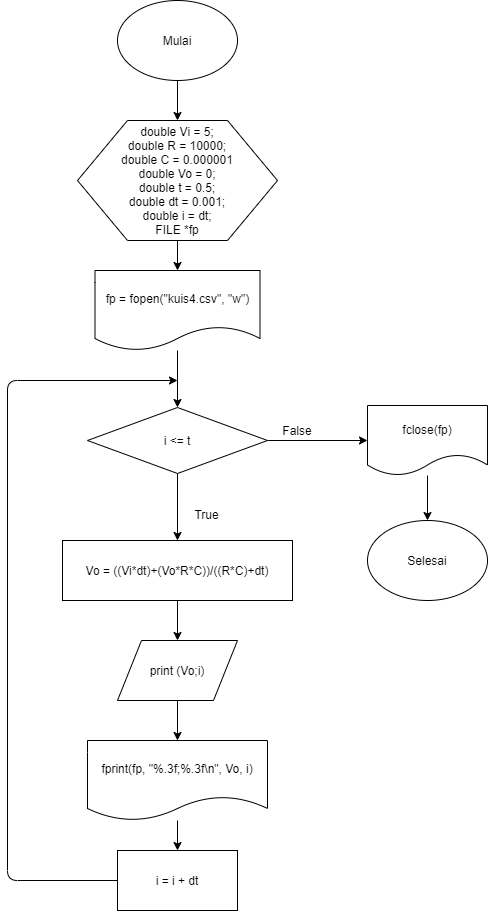

The diagram above was exported from draw.io. Its source (the exported page's mxGraphModel, read from the mxfile embedded in the PNG):
<mxGraphModel dx="846" dy="846" grid="1" gridSize="10" guides="1" tooltips="1" connect="1" arrows="1" fold="1" page="1" pageScale="1" pageWidth="827" pageHeight="1169" math="0" shadow="0">
  <root>
    <mxCell id="WIyWlLk6GJQsqaUBKTNV-0" />
    <mxCell id="WIyWlLk6GJQsqaUBKTNV-1" parent="WIyWlLk6GJQsqaUBKTNV-0" />
    <mxCell id="GzP5tCRc6chQ_Zb0r5UZ-12" style="edgeStyle=orthogonalEdgeStyle;rounded=0;orthogonalLoop=1;jettySize=auto;html=1;exitX=0.5;exitY=1;exitDx=0;exitDy=0;" edge="1" parent="WIyWlLk6GJQsqaUBKTNV-1" source="GzP5tCRc6chQ_Zb0r5UZ-0" target="GzP5tCRc6chQ_Zb0r5UZ-3">
      <mxGeometry relative="1" as="geometry" />
    </mxCell>
    <mxCell id="GzP5tCRc6chQ_Zb0r5UZ-0" value="Mulai" style="ellipse;whiteSpace=wrap;html=1;" vertex="1" parent="WIyWlLk6GJQsqaUBKTNV-1">
      <mxGeometry x="340" y="30" width="120" height="80" as="geometry" />
    </mxCell>
    <mxCell id="GzP5tCRc6chQ_Zb0r5UZ-1" value="Selesai" style="ellipse;whiteSpace=wrap;html=1;" vertex="1" parent="WIyWlLk6GJQsqaUBKTNV-1">
      <mxGeometry x="590" y="550" width="120" height="80" as="geometry" />
    </mxCell>
    <mxCell id="GzP5tCRc6chQ_Zb0r5UZ-13" style="edgeStyle=orthogonalEdgeStyle;rounded=0;orthogonalLoop=1;jettySize=auto;html=1;exitX=0.5;exitY=1;exitDx=0;exitDy=0;entryX=0.5;entryY=0;entryDx=0;entryDy=0;" edge="1" parent="WIyWlLk6GJQsqaUBKTNV-1" source="GzP5tCRc6chQ_Zb0r5UZ-3" target="GzP5tCRc6chQ_Zb0r5UZ-4">
      <mxGeometry relative="1" as="geometry" />
    </mxCell>
    <mxCell id="GzP5tCRc6chQ_Zb0r5UZ-3" value="double Vi = 5;&lt;br&gt;double R = 10000;&lt;br&gt;double C = 0.000001&lt;br&gt;double Vo = 0;&lt;br&gt;double t = 0.5;&lt;br&gt;double dt = 0.001;&lt;br&gt;double i = dt;&lt;br&gt;FILE *fp" style="shape=hexagon;perimeter=hexagonPerimeter2;whiteSpace=wrap;html=1;" vertex="1" parent="WIyWlLk6GJQsqaUBKTNV-1">
      <mxGeometry x="300" y="150" width="200" height="120" as="geometry" />
    </mxCell>
    <mxCell id="GzP5tCRc6chQ_Zb0r5UZ-14" value="" style="edgeStyle=orthogonalEdgeStyle;rounded=0;orthogonalLoop=1;jettySize=auto;html=1;" edge="1" parent="WIyWlLk6GJQsqaUBKTNV-1" source="GzP5tCRc6chQ_Zb0r5UZ-4" target="GzP5tCRc6chQ_Zb0r5UZ-5">
      <mxGeometry relative="1" as="geometry" />
    </mxCell>
    <mxCell id="GzP5tCRc6chQ_Zb0r5UZ-4" value="fp = fopen(&quot;kuis4.csv&quot;, &quot;w&quot;)" style="shape=document;whiteSpace=wrap;html=1;boundedLbl=1;" vertex="1" parent="WIyWlLk6GJQsqaUBKTNV-1">
      <mxGeometry x="317.5" y="300" width="165" height="80" as="geometry" />
    </mxCell>
    <mxCell id="GzP5tCRc6chQ_Zb0r5UZ-15" value="" style="edgeStyle=orthogonalEdgeStyle;rounded=0;orthogonalLoop=1;jettySize=auto;html=1;" edge="1" parent="WIyWlLk6GJQsqaUBKTNV-1" source="GzP5tCRc6chQ_Zb0r5UZ-5" target="GzP5tCRc6chQ_Zb0r5UZ-6">
      <mxGeometry relative="1" as="geometry" />
    </mxCell>
    <mxCell id="GzP5tCRc6chQ_Zb0r5UZ-26" value="" style="edgeStyle=orthogonalEdgeStyle;rounded=0;orthogonalLoop=1;jettySize=auto;html=1;" edge="1" parent="WIyWlLk6GJQsqaUBKTNV-1" source="GzP5tCRc6chQ_Zb0r5UZ-5" target="GzP5tCRc6chQ_Zb0r5UZ-9">
      <mxGeometry relative="1" as="geometry" />
    </mxCell>
    <mxCell id="GzP5tCRc6chQ_Zb0r5UZ-5" value="i &amp;lt;= t" style="rhombus;whiteSpace=wrap;html=1;" vertex="1" parent="WIyWlLk6GJQsqaUBKTNV-1">
      <mxGeometry x="310" y="437" width="180" height="66" as="geometry" />
    </mxCell>
    <mxCell id="GzP5tCRc6chQ_Zb0r5UZ-17" value="" style="edgeStyle=orthogonalEdgeStyle;rounded=0;orthogonalLoop=1;jettySize=auto;html=1;" edge="1" parent="WIyWlLk6GJQsqaUBKTNV-1" source="GzP5tCRc6chQ_Zb0r5UZ-6" target="GzP5tCRc6chQ_Zb0r5UZ-8">
      <mxGeometry relative="1" as="geometry" />
    </mxCell>
    <mxCell id="GzP5tCRc6chQ_Zb0r5UZ-6" value="Vo = ((Vi*dt)+(Vo*R*C))/((R*C)+dt)" style="rounded=0;whiteSpace=wrap;html=1;" vertex="1" parent="WIyWlLk6GJQsqaUBKTNV-1">
      <mxGeometry x="285" y="570" width="230" height="60" as="geometry" />
    </mxCell>
    <mxCell id="GzP5tCRc6chQ_Zb0r5UZ-30" value="" style="edgeStyle=orthogonalEdgeStyle;rounded=0;orthogonalLoop=1;jettySize=auto;html=1;" edge="1" parent="WIyWlLk6GJQsqaUBKTNV-1" source="GzP5tCRc6chQ_Zb0r5UZ-7" target="GzP5tCRc6chQ_Zb0r5UZ-29">
      <mxGeometry relative="1" as="geometry" />
    </mxCell>
    <mxCell id="GzP5tCRc6chQ_Zb0r5UZ-7" value="fprint(fp, &quot;%.3f;%.3f\n&quot;, Vo, i)" style="shape=document;whiteSpace=wrap;html=1;boundedLbl=1;" vertex="1" parent="WIyWlLk6GJQsqaUBKTNV-1">
      <mxGeometry x="310" y="770" width="180" height="80" as="geometry" />
    </mxCell>
    <mxCell id="GzP5tCRc6chQ_Zb0r5UZ-18" value="" style="edgeStyle=orthogonalEdgeStyle;rounded=0;orthogonalLoop=1;jettySize=auto;html=1;" edge="1" parent="WIyWlLk6GJQsqaUBKTNV-1" source="GzP5tCRc6chQ_Zb0r5UZ-8" target="GzP5tCRc6chQ_Zb0r5UZ-7">
      <mxGeometry relative="1" as="geometry" />
    </mxCell>
    <mxCell id="GzP5tCRc6chQ_Zb0r5UZ-8" value="print (Vo;i)" style="shape=parallelogram;perimeter=parallelogramPerimeter;whiteSpace=wrap;html=1;" vertex="1" parent="WIyWlLk6GJQsqaUBKTNV-1">
      <mxGeometry x="340" y="670" width="120" height="60" as="geometry" />
    </mxCell>
    <mxCell id="GzP5tCRc6chQ_Zb0r5UZ-27" value="" style="edgeStyle=orthogonalEdgeStyle;rounded=0;orthogonalLoop=1;jettySize=auto;html=1;" edge="1" parent="WIyWlLk6GJQsqaUBKTNV-1" source="GzP5tCRc6chQ_Zb0r5UZ-9" target="GzP5tCRc6chQ_Zb0r5UZ-1">
      <mxGeometry relative="1" as="geometry" />
    </mxCell>
    <mxCell id="GzP5tCRc6chQ_Zb0r5UZ-9" value="fclose(fp)" style="shape=document;whiteSpace=wrap;html=1;boundedLbl=1;" vertex="1" parent="WIyWlLk6GJQsqaUBKTNV-1">
      <mxGeometry x="590" y="435" width="120" height="70" as="geometry" />
    </mxCell>
    <mxCell id="GzP5tCRc6chQ_Zb0r5UZ-16" value="True" style="text;html=1;align=center;verticalAlign=middle;resizable=0;points=[];autosize=1;" vertex="1" parent="WIyWlLk6GJQsqaUBKTNV-1">
      <mxGeometry x="409" y="534" width="40" height="20" as="geometry" />
    </mxCell>
    <mxCell id="GzP5tCRc6chQ_Zb0r5UZ-25" value="" style="endArrow=classic;html=1;exitX=0;exitY=0.5;exitDx=0;exitDy=0;" edge="1" parent="WIyWlLk6GJQsqaUBKTNV-1" source="GzP5tCRc6chQ_Zb0r5UZ-29">
      <mxGeometry width="50" height="50" relative="1" as="geometry">
        <mxPoint x="290" y="1090" as="sourcePoint" />
        <mxPoint x="400" y="410" as="targetPoint" />
        <Array as="points">
          <mxPoint x="230" y="910" />
          <mxPoint x="230" y="410" />
        </Array>
      </mxGeometry>
    </mxCell>
    <mxCell id="GzP5tCRc6chQ_Zb0r5UZ-28" value="False" style="text;html=1;strokeColor=none;fillColor=none;align=center;verticalAlign=middle;whiteSpace=wrap;rounded=0;" vertex="1" parent="WIyWlLk6GJQsqaUBKTNV-1">
      <mxGeometry x="500" y="450" width="40" height="20" as="geometry" />
    </mxCell>
    <mxCell id="GzP5tCRc6chQ_Zb0r5UZ-29" value="i = i + dt" style="rounded=0;whiteSpace=wrap;html=1;" vertex="1" parent="WIyWlLk6GJQsqaUBKTNV-1">
      <mxGeometry x="340" y="880" width="120" height="60" as="geometry" />
    </mxCell>
  </root>
</mxGraphModel>